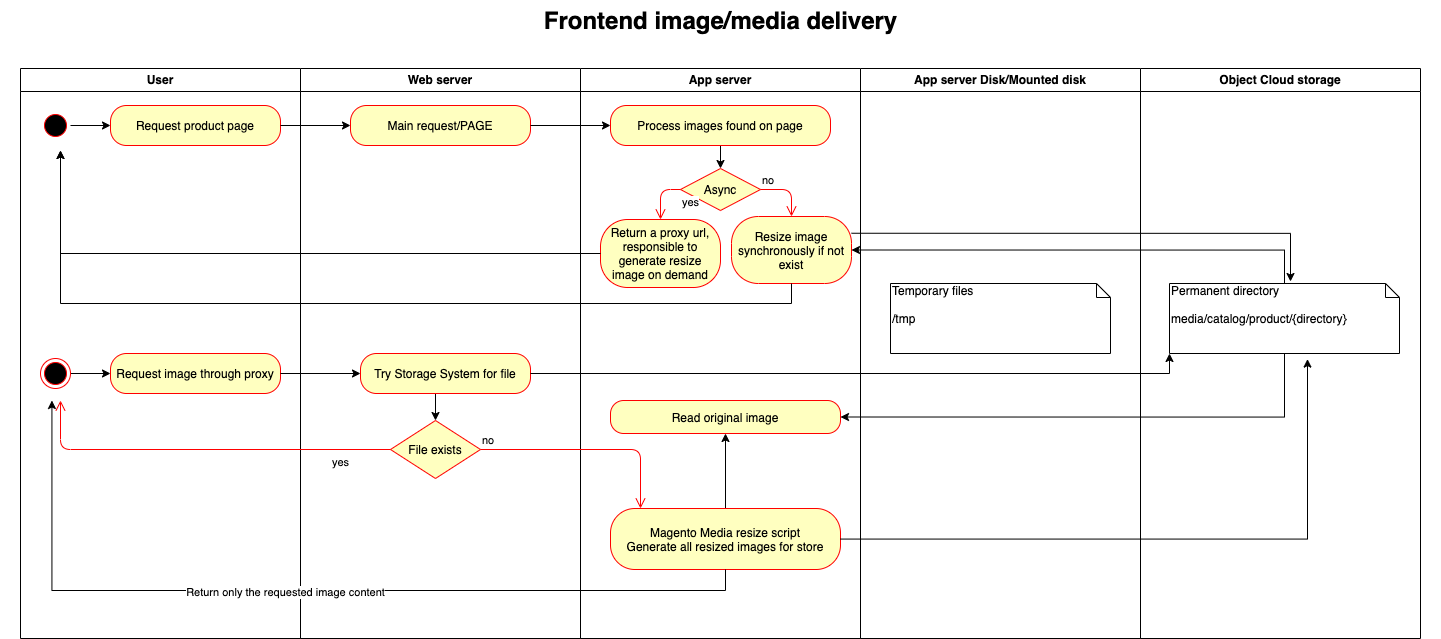

The diagram above was exported from draw.io. Its source (the exported page's mxGraphModel, read from the mxfile embedded in the PNG):
<mxGraphModel dx="1293" dy="820" grid="1" gridSize="10" guides="1" tooltips="1" connect="1" arrows="1" fold="1" page="1" pageScale="1" pageWidth="1169" pageHeight="826" background="#ffffff" math="0" shadow="0">
  <root>
    <mxCell id="0" />
    <mxCell id="1" parent="0" />
    <mxCell id="2" value="User" style="swimlane;whiteSpace=wrap" parent="1" vertex="1">
      <mxGeometry x="20" y="128" width="280" height="570" as="geometry" />
    </mxCell>
    <mxCell id="MciNnBCH7qWkQrMR3KOh-13" style="edgeStyle=orthogonalEdgeStyle;rounded=0;orthogonalLoop=1;jettySize=auto;html=1;entryX=0;entryY=0.5;entryDx=0;entryDy=0;" edge="1" parent="2" source="5" target="MciNnBCH7qWkQrMR3KOh-11">
      <mxGeometry relative="1" as="geometry" />
    </mxCell>
    <mxCell id="5" value="" style="ellipse;shape=startState;fillColor=#000000;strokeColor=#ff0000;" parent="2" vertex="1">
      <mxGeometry x="20" y="42" width="30" height="30" as="geometry" />
    </mxCell>
    <mxCell id="MciNnBCH7qWkQrMR3KOh-11" value="Request product page" style="rounded=1;whiteSpace=wrap;html=1;arcSize=40;fontColor=#000000;fillColor=#ffffc0;strokeColor=#ff0000;" vertex="1" parent="2">
      <mxGeometry x="90" y="37" width="170" height="40" as="geometry" />
    </mxCell>
    <mxCell id="MciNnBCH7qWkQrMR3KOh-41" style="edgeStyle=orthogonalEdgeStyle;rounded=0;orthogonalLoop=1;jettySize=auto;html=1;exitX=1;exitY=0.5;exitDx=0;exitDy=0;" edge="1" parent="2" source="MciNnBCH7qWkQrMR3KOh-38" target="MciNnBCH7qWkQrMR3KOh-39">
      <mxGeometry relative="1" as="geometry" />
    </mxCell>
    <mxCell id="MciNnBCH7qWkQrMR3KOh-38" value="" style="ellipse;html=1;shape=endState;fillColor=#000000;strokeColor=#ff0000;" vertex="1" parent="2">
      <mxGeometry x="20" y="290" width="30" height="30" as="geometry" />
    </mxCell>
    <mxCell id="MciNnBCH7qWkQrMR3KOh-39" value="Request image through proxy" style="rounded=1;whiteSpace=wrap;html=1;arcSize=40;fontColor=#000000;fillColor=#ffffc0;strokeColor=#ff0000;" vertex="1" parent="2">
      <mxGeometry x="90" y="285" width="170" height="40" as="geometry" />
    </mxCell>
    <mxCell id="3" value="Web server" style="swimlane;whiteSpace=wrap" parent="1" vertex="1">
      <mxGeometry x="300" y="128" width="280" height="570" as="geometry" />
    </mxCell>
    <mxCell id="MciNnBCH7qWkQrMR3KOh-18" value="Main request/PAGE" style="rounded=1;whiteSpace=wrap;html=1;arcSize=40;fontColor=#000000;fillColor=#ffffc0;strokeColor=#ff0000;" vertex="1" parent="3">
      <mxGeometry x="50" y="37" width="180" height="40" as="geometry" />
    </mxCell>
    <mxCell id="MciNnBCH7qWkQrMR3KOh-48" style="edgeStyle=orthogonalEdgeStyle;rounded=0;orthogonalLoop=1;jettySize=auto;html=1;exitX=0.5;exitY=1;exitDx=0;exitDy=0;entryX=0.5;entryY=0;entryDx=0;entryDy=0;" edge="1" parent="3" source="MciNnBCH7qWkQrMR3KOh-42" target="MciNnBCH7qWkQrMR3KOh-45">
      <mxGeometry relative="1" as="geometry" />
    </mxCell>
    <mxCell id="MciNnBCH7qWkQrMR3KOh-42" value="Try Storage System for file" style="rounded=1;whiteSpace=wrap;html=1;arcSize=40;fontColor=#000000;fillColor=#ffffc0;strokeColor=#ff0000;" vertex="1" parent="3">
      <mxGeometry x="60" y="285" width="170" height="40" as="geometry" />
    </mxCell>
    <mxCell id="MciNnBCH7qWkQrMR3KOh-45" value="File exists" style="rhombus;whiteSpace=wrap;html=1;fillColor=#ffffc0;strokeColor=#ff0000;" vertex="1" parent="3">
      <mxGeometry x="90" y="352" width="90" height="58" as="geometry" />
    </mxCell>
    <mxCell id="MciNnBCH7qWkQrMR3KOh-47" value="yes" style="edgeStyle=orthogonalEdgeStyle;html=1;align=left;verticalAlign=top;endArrow=open;endSize=8;strokeColor=#ff0000;" edge="1" source="MciNnBCH7qWkQrMR3KOh-45" parent="3">
      <mxGeometry x="-0.6834" relative="1" as="geometry">
        <mxPoint x="-240" y="332" as="targetPoint" />
        <mxPoint as="offset" />
      </mxGeometry>
    </mxCell>
    <mxCell id="4" value="App server" style="swimlane;whiteSpace=wrap" parent="1" vertex="1">
      <mxGeometry x="580" y="128" width="280" height="570" as="geometry" />
    </mxCell>
    <mxCell id="MciNnBCH7qWkQrMR3KOh-36" style="edgeStyle=orthogonalEdgeStyle;rounded=0;orthogonalLoop=1;jettySize=auto;html=1;exitX=0.5;exitY=1;exitDx=0;exitDy=0;entryX=0.5;entryY=0;entryDx=0;entryDy=0;" edge="1" parent="4" source="MciNnBCH7qWkQrMR3KOh-20" target="MciNnBCH7qWkQrMR3KOh-33">
      <mxGeometry relative="1" as="geometry" />
    </mxCell>
    <mxCell id="MciNnBCH7qWkQrMR3KOh-20" value="Process images found on page" style="rounded=1;whiteSpace=wrap;html=1;arcSize=40;fontColor=#000000;fillColor=#ffffc0;strokeColor=#ff0000;" vertex="1" parent="4">
      <mxGeometry x="30" y="37" width="220" height="40" as="geometry" />
    </mxCell>
    <mxCell id="MciNnBCH7qWkQrMR3KOh-27" value="Return a proxy url, responsible to generate resize image on demand" style="rounded=1;whiteSpace=wrap;html=1;arcSize=40;fontColor=#000000;fillColor=#ffffc0;strokeColor=#ff0000;" vertex="1" parent="4">
      <mxGeometry x="20" y="151" width="120" height="68" as="geometry" />
    </mxCell>
    <mxCell id="MciNnBCH7qWkQrMR3KOh-31" value="Resize image synchronously if not exist" style="rounded=1;whiteSpace=wrap;html=1;arcSize=40;fontColor=#000000;fillColor=#ffffc0;strokeColor=#ff0000;" vertex="1" parent="4">
      <mxGeometry x="151" y="148" width="120" height="67" as="geometry" />
    </mxCell>
    <mxCell id="MciNnBCH7qWkQrMR3KOh-33" value="Async" style="rhombus;whiteSpace=wrap;html=1;fillColor=#ffffc0;strokeColor=#ff0000;" vertex="1" parent="4">
      <mxGeometry x="100" y="100" width="80" height="42" as="geometry" />
    </mxCell>
    <mxCell id="MciNnBCH7qWkQrMR3KOh-34" value="no" style="edgeStyle=orthogonalEdgeStyle;html=1;align=left;verticalAlign=bottom;endArrow=open;endSize=8;strokeColor=#ff0000;entryX=0.5;entryY=0;entryDx=0;entryDy=0;exitX=1;exitY=0.5;exitDx=0;exitDy=0;" edge="1" source="MciNnBCH7qWkQrMR3KOh-33" parent="4" target="MciNnBCH7qWkQrMR3KOh-31">
      <mxGeometry x="-1" relative="1" as="geometry">
        <mxPoint x="280" y="122" as="targetPoint" />
      </mxGeometry>
    </mxCell>
    <mxCell id="MciNnBCH7qWkQrMR3KOh-35" value="yes" style="edgeStyle=orthogonalEdgeStyle;html=1;align=left;verticalAlign=top;endArrow=open;endSize=8;strokeColor=#ff0000;exitX=0;exitY=0.5;exitDx=0;exitDy=0;entryX=0.5;entryY=0;entryDx=0;entryDy=0;" edge="1" source="MciNnBCH7qWkQrMR3KOh-33" parent="4" target="MciNnBCH7qWkQrMR3KOh-27">
      <mxGeometry x="-1" relative="1" as="geometry">
        <mxPoint x="140" y="202" as="targetPoint" />
      </mxGeometry>
    </mxCell>
    <mxCell id="MciNnBCH7qWkQrMR3KOh-56" value="" style="edgeStyle=orthogonalEdgeStyle;rounded=0;orthogonalLoop=1;jettySize=auto;html=1;" edge="1" parent="4" source="MciNnBCH7qWkQrMR3KOh-49" target="MciNnBCH7qWkQrMR3KOh-55">
      <mxGeometry relative="1" as="geometry" />
    </mxCell>
    <mxCell id="MciNnBCH7qWkQrMR3KOh-49" value="Magento Media resize script&lt;br&gt;Generate all resized images for store" style="rounded=1;whiteSpace=wrap;html=1;arcSize=40;fontColor=#000000;fillColor=#ffffc0;strokeColor=#ff0000;" vertex="1" parent="4">
      <mxGeometry x="30" y="440" width="230" height="61" as="geometry" />
    </mxCell>
    <mxCell id="MciNnBCH7qWkQrMR3KOh-55" value="Read original image" style="rounded=1;whiteSpace=wrap;html=1;arcSize=40;fontColor=#000000;fillColor=#ffffc0;strokeColor=#ff0000;" vertex="1" parent="4">
      <mxGeometry x="30" y="332" width="230" height="33" as="geometry" />
    </mxCell>
    <mxCell id="PmFL6ltvycTwfxVwnvpJ-42" value="App server Disk/Mounted disk" style="swimlane;whiteSpace=wrap" parent="1" vertex="1">
      <mxGeometry x="860" y="128" width="280" height="570" as="geometry" />
    </mxCell>
    <mxCell id="MciNnBCH7qWkQrMR3KOh-23" value="Temporary files&lt;br&gt;&lt;br&gt;/tmp" style="shape=note;whiteSpace=wrap;html=1;size=14;verticalAlign=top;align=left;spacingTop=-6;" vertex="1" parent="PmFL6ltvycTwfxVwnvpJ-42">
      <mxGeometry x="30" y="215" width="220" height="70" as="geometry" />
    </mxCell>
    <mxCell id="PmFL6ltvycTwfxVwnvpJ-48" value="Object Cloud storage" style="swimlane;whiteSpace=wrap" parent="1" vertex="1">
      <mxGeometry x="1140" y="128" width="280" height="570" as="geometry" />
    </mxCell>
    <mxCell id="MciNnBCH7qWkQrMR3KOh-22" value="Permanent directory&lt;br&gt;&lt;br&gt;media/catalog/product/{directory}" style="shape=note;whiteSpace=wrap;html=1;size=14;verticalAlign=top;align=left;spacingTop=-6;" vertex="1" parent="PmFL6ltvycTwfxVwnvpJ-48">
      <mxGeometry x="29" y="215" width="230" height="70" as="geometry" />
    </mxCell>
    <mxCell id="PmFL6ltvycTwfxVwnvpJ-56" value="Frontend image/media delivery" style="text;strokeColor=none;fillColor=none;html=1;fontSize=24;fontStyle=1;verticalAlign=middle;align=center;" parent="1" vertex="1">
      <mxGeometry y="60" width="1440" height="40" as="geometry" />
    </mxCell>
    <mxCell id="MciNnBCH7qWkQrMR3KOh-19" value="" style="edgeStyle=orthogonalEdgeStyle;rounded=0;orthogonalLoop=1;jettySize=auto;html=1;" edge="1" parent="1" source="MciNnBCH7qWkQrMR3KOh-11" target="MciNnBCH7qWkQrMR3KOh-18">
      <mxGeometry relative="1" as="geometry" />
    </mxCell>
    <mxCell id="MciNnBCH7qWkQrMR3KOh-21" value="" style="edgeStyle=orthogonalEdgeStyle;rounded=0;orthogonalLoop=1;jettySize=auto;html=1;" edge="1" parent="1" source="MciNnBCH7qWkQrMR3KOh-18" target="MciNnBCH7qWkQrMR3KOh-20">
      <mxGeometry relative="1" as="geometry" />
    </mxCell>
    <mxCell id="MciNnBCH7qWkQrMR3KOh-24" style="edgeStyle=orthogonalEdgeStyle;rounded=0;orthogonalLoop=1;jettySize=auto;html=1;exitX=1;exitY=0.25;exitDx=0;exitDy=0;" edge="1" parent="1" source="MciNnBCH7qWkQrMR3KOh-31">
      <mxGeometry relative="1" as="geometry">
        <mxPoint x="1290" y="341" as="targetPoint" />
        <Array as="points">
          <mxPoint x="1290" y="293" />
        </Array>
      </mxGeometry>
    </mxCell>
    <mxCell id="MciNnBCH7qWkQrMR3KOh-25" style="edgeStyle=orthogonalEdgeStyle;rounded=0;orthogonalLoop=1;jettySize=auto;html=1;exitX=0.5;exitY=0;exitDx=0;exitDy=0;exitPerimeter=0;entryX=1;entryY=0.5;entryDx=0;entryDy=0;" edge="1" parent="1" source="MciNnBCH7qWkQrMR3KOh-22" target="MciNnBCH7qWkQrMR3KOh-31">
      <mxGeometry relative="1" as="geometry" />
    </mxCell>
    <mxCell id="MciNnBCH7qWkQrMR3KOh-29" style="edgeStyle=orthogonalEdgeStyle;rounded=0;orthogonalLoop=1;jettySize=auto;html=1;" edge="1" parent="1" source="MciNnBCH7qWkQrMR3KOh-27">
      <mxGeometry relative="1" as="geometry">
        <mxPoint x="60" y="210" as="targetPoint" />
      </mxGeometry>
    </mxCell>
    <mxCell id="MciNnBCH7qWkQrMR3KOh-37" style="edgeStyle=orthogonalEdgeStyle;rounded=0;orthogonalLoop=1;jettySize=auto;html=1;exitX=0.5;exitY=1;exitDx=0;exitDy=0;" edge="1" parent="1" source="MciNnBCH7qWkQrMR3KOh-31">
      <mxGeometry relative="1" as="geometry">
        <mxPoint x="60" y="210" as="targetPoint" />
      </mxGeometry>
    </mxCell>
    <mxCell id="MciNnBCH7qWkQrMR3KOh-43" value="" style="edgeStyle=orthogonalEdgeStyle;rounded=0;orthogonalLoop=1;jettySize=auto;html=1;" edge="1" parent="1" source="MciNnBCH7qWkQrMR3KOh-39" target="MciNnBCH7qWkQrMR3KOh-42">
      <mxGeometry relative="1" as="geometry" />
    </mxCell>
    <mxCell id="MciNnBCH7qWkQrMR3KOh-44" style="edgeStyle=orthogonalEdgeStyle;rounded=0;orthogonalLoop=1;jettySize=auto;html=1;entryX=0;entryY=1;entryDx=0;entryDy=0;entryPerimeter=0;" edge="1" parent="1" source="MciNnBCH7qWkQrMR3KOh-42" target="MciNnBCH7qWkQrMR3KOh-22">
      <mxGeometry relative="1" as="geometry">
        <mxPoint x="1240" y="433" as="targetPoint" />
      </mxGeometry>
    </mxCell>
    <mxCell id="MciNnBCH7qWkQrMR3KOh-46" value="no" style="edgeStyle=orthogonalEdgeStyle;html=1;align=left;verticalAlign=bottom;endArrow=open;endSize=8;strokeColor=#ff0000;" edge="1" source="MciNnBCH7qWkQrMR3KOh-45" parent="1" target="MciNnBCH7qWkQrMR3KOh-49">
      <mxGeometry x="-1" relative="1" as="geometry">
        <mxPoint x="610" y="509" as="targetPoint" />
        <Array as="points">
          <mxPoint x="640" y="509" />
        </Array>
      </mxGeometry>
    </mxCell>
    <mxCell id="MciNnBCH7qWkQrMR3KOh-52" style="edgeStyle=orthogonalEdgeStyle;rounded=0;orthogonalLoop=1;jettySize=auto;html=1;entryX=0.6;entryY=1.08;entryDx=0;entryDy=0;entryPerimeter=0;" edge="1" parent="1" source="MciNnBCH7qWkQrMR3KOh-49" target="MciNnBCH7qWkQrMR3KOh-22">
      <mxGeometry relative="1" as="geometry" />
    </mxCell>
    <mxCell id="MciNnBCH7qWkQrMR3KOh-53" style="edgeStyle=orthogonalEdgeStyle;rounded=0;orthogonalLoop=1;jettySize=auto;html=1;" edge="1" parent="1" source="MciNnBCH7qWkQrMR3KOh-49">
      <mxGeometry relative="1" as="geometry">
        <mxPoint x="51.42857142857143" y="460" as="targetPoint" />
        <Array as="points">
          <mxPoint x="725" y="650" />
          <mxPoint x="51" y="650" />
        </Array>
      </mxGeometry>
    </mxCell>
    <mxCell id="MciNnBCH7qWkQrMR3KOh-54" value="Return only the requested image content" style="edgeLabel;html=1;align=center;verticalAlign=middle;resizable=0;points=[];" vertex="1" connectable="0" parent="MciNnBCH7qWkQrMR3KOh-53">
      <mxGeometry x="0.0435" y="1" relative="1" as="geometry">
        <mxPoint as="offset" />
      </mxGeometry>
    </mxCell>
    <mxCell id="MciNnBCH7qWkQrMR3KOh-59" style="edgeStyle=orthogonalEdgeStyle;rounded=0;orthogonalLoop=1;jettySize=auto;html=1;exitX=0.5;exitY=1;exitDx=0;exitDy=0;exitPerimeter=0;entryX=1;entryY=0.5;entryDx=0;entryDy=0;" edge="1" parent="1" source="MciNnBCH7qWkQrMR3KOh-22" target="MciNnBCH7qWkQrMR3KOh-55">
      <mxGeometry relative="1" as="geometry" />
    </mxCell>
  </root>
</mxGraphModel>